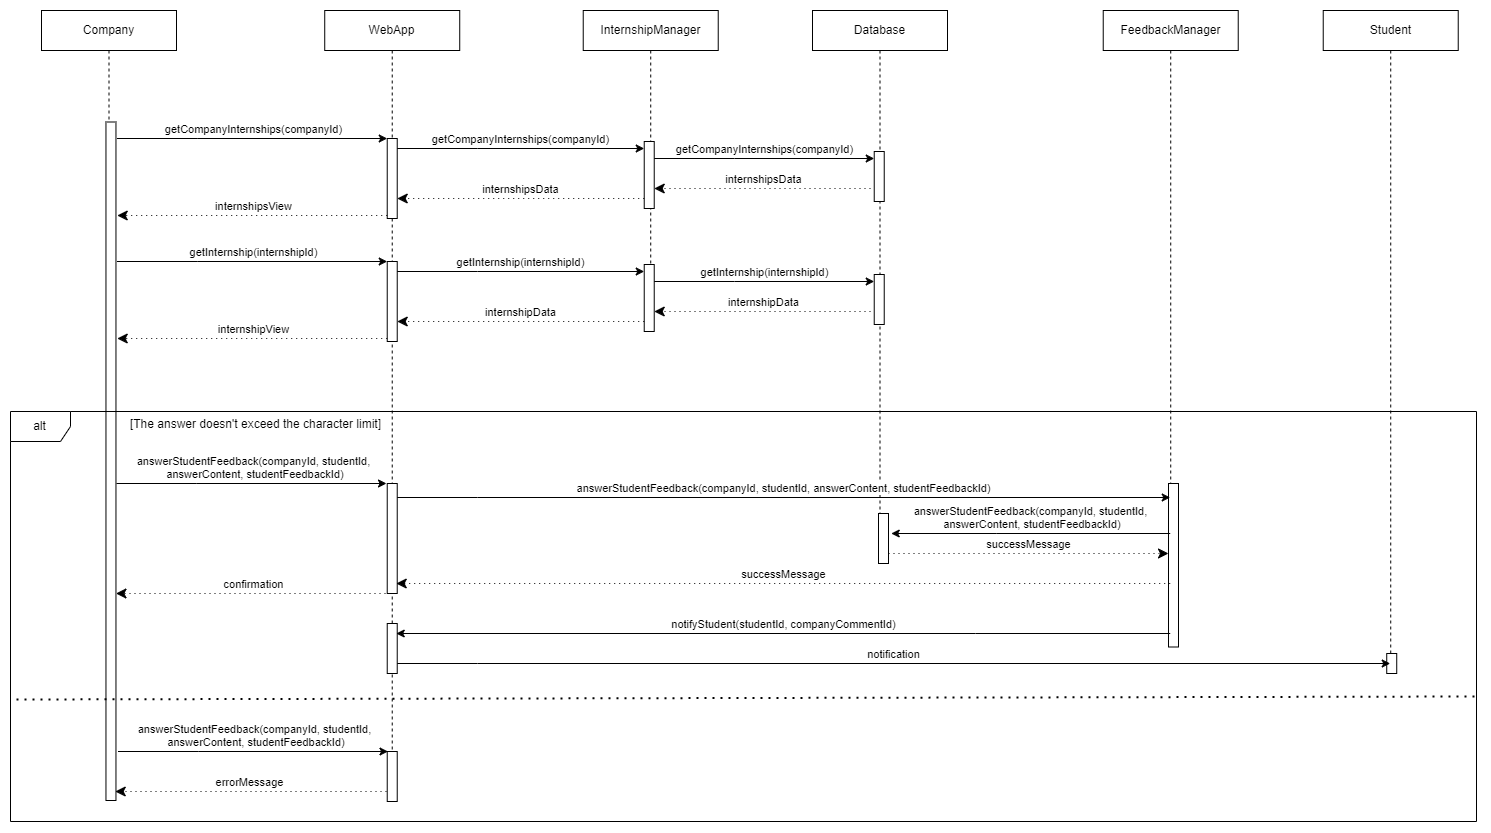

The diagram above was exported from draw.io. Its source (the exported page's mxGraphModel, read from the mxfile embedded in the PNG):
<mxGraphModel dx="1846" dy="-2606" grid="1" gridSize="10" guides="1" tooltips="1" connect="1" arrows="1" fold="1" page="1" pageScale="1" pageWidth="827" pageHeight="1169" math="0" shadow="0">
  <root>
    <mxCell id="0" />
    <mxCell id="1" parent="0" />
    <mxCell id="ftCdyeyxGnlMgfwHwcsS-356" value="Database" style="shape=umlLifeline;perimeter=lifelinePerimeter;whiteSpace=wrap;html=1;container=0;dropTarget=0;collapsible=0;recursiveResize=0;outlineConnect=0;portConstraint=eastwest;newEdgeStyle={&quot;edgeStyle&quot;:&quot;elbowEdgeStyle&quot;,&quot;elbow&quot;:&quot;vertical&quot;,&quot;curved&quot;:0,&quot;rounded&quot;:0};" vertex="1" parent="1">
      <mxGeometry x="2942" y="5572" width="135" height="548" as="geometry" />
    </mxCell>
    <mxCell id="ftCdyeyxGnlMgfwHwcsS-357" value="" style="html=1;points=[];perimeter=orthogonalPerimeter;outlineConnect=0;targetShapes=umlLifeline;portConstraint=eastwest;newEdgeStyle={&quot;edgeStyle&quot;:&quot;elbowEdgeStyle&quot;,&quot;elbow&quot;:&quot;vertical&quot;,&quot;curved&quot;:0,&quot;rounded&quot;:0};" vertex="1" parent="ftCdyeyxGnlMgfwHwcsS-356">
      <mxGeometry x="66" y="503" width="10" height="50" as="geometry" />
    </mxCell>
    <mxCell id="ftCdyeyxGnlMgfwHwcsS-358" value="InternshipManager" style="shape=umlLifeline;perimeter=lifelinePerimeter;whiteSpace=wrap;html=1;container=0;dropTarget=0;collapsible=0;recursiveResize=0;outlineConnect=0;portConstraint=eastwest;newEdgeStyle={&quot;edgeStyle&quot;:&quot;elbowEdgeStyle&quot;,&quot;elbow&quot;:&quot;vertical&quot;,&quot;curved&quot;:0,&quot;rounded&quot;:0};" vertex="1" parent="1">
      <mxGeometry x="2712.73" y="5572" width="135" height="318" as="geometry" />
    </mxCell>
    <mxCell id="ftCdyeyxGnlMgfwHwcsS-359" value="WebApp" style="shape=umlLifeline;perimeter=lifelinePerimeter;whiteSpace=wrap;html=1;container=0;dropTarget=0;collapsible=0;recursiveResize=0;outlineConnect=0;portConstraint=eastwest;newEdgeStyle={&quot;edgeStyle&quot;:&quot;elbowEdgeStyle&quot;,&quot;elbow&quot;:&quot;vertical&quot;,&quot;curved&quot;:0,&quot;rounded&quot;:0};" vertex="1" parent="1">
      <mxGeometry x="2454.23" y="5572" width="135" height="780" as="geometry" />
    </mxCell>
    <mxCell id="ftCdyeyxGnlMgfwHwcsS-360" value="" style="html=1;points=[];perimeter=orthogonalPerimeter;outlineConnect=0;targetShapes=umlLifeline;portConstraint=eastwest;newEdgeStyle={&quot;edgeStyle&quot;:&quot;elbowEdgeStyle&quot;,&quot;elbow&quot;:&quot;vertical&quot;,&quot;curved&quot;:0,&quot;rounded&quot;:0};" vertex="1" parent="ftCdyeyxGnlMgfwHwcsS-359">
      <mxGeometry x="62.5" y="473" width="10" height="110" as="geometry" />
    </mxCell>
    <mxCell id="ftCdyeyxGnlMgfwHwcsS-361" value="" style="html=1;points=[];perimeter=orthogonalPerimeter;outlineConnect=0;targetShapes=umlLifeline;portConstraint=eastwest;newEdgeStyle={&quot;edgeStyle&quot;:&quot;elbowEdgeStyle&quot;,&quot;elbow&quot;:&quot;vertical&quot;,&quot;curved&quot;:0,&quot;rounded&quot;:0};" vertex="1" parent="ftCdyeyxGnlMgfwHwcsS-359">
      <mxGeometry x="62.5" y="613" width="10" height="50" as="geometry" />
    </mxCell>
    <mxCell id="ftCdyeyxGnlMgfwHwcsS-362" value="" style="html=1;points=[];perimeter=orthogonalPerimeter;outlineConnect=0;targetShapes=umlLifeline;portConstraint=eastwest;newEdgeStyle={&quot;edgeStyle&quot;:&quot;elbowEdgeStyle&quot;,&quot;elbow&quot;:&quot;vertical&quot;,&quot;curved&quot;:0,&quot;rounded&quot;:0};" vertex="1" parent="ftCdyeyxGnlMgfwHwcsS-359">
      <mxGeometry x="62.5" y="741" width="10" height="50" as="geometry" />
    </mxCell>
    <mxCell id="ftCdyeyxGnlMgfwHwcsS-363" value="" style="html=1;points=[];perimeter=orthogonalPerimeter;outlineConnect=0;targetShapes=umlLifeline;portConstraint=eastwest;newEdgeStyle={&quot;edgeStyle&quot;:&quot;elbowEdgeStyle&quot;,&quot;elbow&quot;:&quot;vertical&quot;,&quot;curved&quot;:0,&quot;rounded&quot;:0};" vertex="1" parent="1">
      <mxGeometry x="2773.73" y="5703" width="10" height="67" as="geometry" />
    </mxCell>
    <mxCell id="ftCdyeyxGnlMgfwHwcsS-364" value="" style="html=1;points=[];perimeter=orthogonalPerimeter;outlineConnect=0;targetShapes=umlLifeline;portConstraint=eastwest;newEdgeStyle={&quot;edgeStyle&quot;:&quot;elbowEdgeStyle&quot;,&quot;elbow&quot;:&quot;vertical&quot;,&quot;curved&quot;:0,&quot;rounded&quot;:0};" vertex="1" parent="1">
      <mxGeometry x="3003.73" y="5713" width="10" height="50" as="geometry" />
    </mxCell>
    <mxCell id="ftCdyeyxGnlMgfwHwcsS-365" value="" style="html=1;points=[];perimeter=orthogonalPerimeter;outlineConnect=0;targetShapes=umlLifeline;portConstraint=eastwest;newEdgeStyle={&quot;edgeStyle&quot;:&quot;elbowEdgeStyle&quot;,&quot;elbow&quot;:&quot;vertical&quot;,&quot;curved&quot;:0,&quot;rounded&quot;:0};" vertex="1" parent="1">
      <mxGeometry x="2516.73" y="5700" width="10" height="80" as="geometry" />
    </mxCell>
    <mxCell id="ftCdyeyxGnlMgfwHwcsS-366" value="getCompanyInternships(companyId)" style="html=1;verticalAlign=bottom;endArrow=classic;edgeStyle=elbowEdgeStyle;elbow=horizontal;curved=0;rounded=0;strokeColor=default;endFill=1;" edge="1" parent="1" target="ftCdyeyxGnlMgfwHwcsS-365">
      <mxGeometry relative="1" as="geometry">
        <mxPoint x="2246.46" y="5700" as="sourcePoint" />
        <Array as="points">
          <mxPoint x="2326.73" y="5700" />
        </Array>
        <mxPoint as="offset" />
      </mxGeometry>
    </mxCell>
    <mxCell id="ftCdyeyxGnlMgfwHwcsS-367" value="internshipsView" style="html=1;verticalAlign=bottom;endArrow=classic;dashed=1;endSize=8;edgeStyle=elbowEdgeStyle;elbow=vertical;curved=0;rounded=0;endFill=1;dashPattern=1 4;" edge="1" parent="1">
      <mxGeometry relative="1" as="geometry">
        <mxPoint x="2246.73" y="5777" as="targetPoint" />
        <Array as="points">
          <mxPoint x="2366.73" y="5777" />
          <mxPoint x="2336.73" y="5907" />
        </Array>
        <mxPoint x="2516.73" y="5777" as="sourcePoint" />
      </mxGeometry>
    </mxCell>
    <mxCell id="ftCdyeyxGnlMgfwHwcsS-368" value="getCompanyInternships(companyId)" style="html=1;verticalAlign=bottom;endArrow=classic;edgeStyle=elbowEdgeStyle;elbow=vertical;curved=0;rounded=0;strokeColor=default;endFill=1;" edge="1" parent="1" target="ftCdyeyxGnlMgfwHwcsS-363">
      <mxGeometry x="0.0002" relative="1" as="geometry">
        <mxPoint x="2526.73" y="5710" as="sourcePoint" />
        <Array as="points">
          <mxPoint x="2607" y="5710" />
        </Array>
        <mxPoint as="offset" />
        <mxPoint x="2827.73" y="5710" as="targetPoint" />
      </mxGeometry>
    </mxCell>
    <mxCell id="ftCdyeyxGnlMgfwHwcsS-369" value="getCompanyInternships(companyId)" style="html=1;verticalAlign=bottom;endArrow=classic;edgeStyle=elbowEdgeStyle;elbow=horizontal;curved=0;rounded=0;strokeColor=default;endFill=1;" edge="1" parent="1" target="ftCdyeyxGnlMgfwHwcsS-364">
      <mxGeometry relative="1" as="geometry">
        <mxPoint x="2783.73" y="5720" as="sourcePoint" />
        <Array as="points">
          <mxPoint x="2864" y="5720" />
        </Array>
        <mxPoint as="offset" />
        <mxPoint x="2970.46" y="5720" as="targetPoint" />
      </mxGeometry>
    </mxCell>
    <mxCell id="ftCdyeyxGnlMgfwHwcsS-370" value="internshipsData" style="html=1;verticalAlign=bottom;endArrow=classic;dashed=1;endSize=8;edgeStyle=elbowEdgeStyle;elbow=horizontal;curved=0;rounded=0;endFill=1;dashPattern=1 4;" edge="1" parent="1" source="ftCdyeyxGnlMgfwHwcsS-363">
      <mxGeometry relative="1" as="geometry">
        <mxPoint x="2526.73" y="5760" as="targetPoint" />
        <Array as="points">
          <mxPoint x="2646.73" y="5760" />
          <mxPoint x="2616.73" y="5890" />
        </Array>
        <mxPoint x="2766.46" y="5760" as="sourcePoint" />
      </mxGeometry>
    </mxCell>
    <mxCell id="ftCdyeyxGnlMgfwHwcsS-371" value="internshipsData" style="html=1;verticalAlign=bottom;endArrow=classic;dashed=1;endSize=8;edgeStyle=elbowEdgeStyle;elbow=vertical;curved=0;rounded=0;endFill=1;dashPattern=1 4;" edge="1" parent="1">
      <mxGeometry relative="1" as="geometry">
        <mxPoint x="2783.73" y="5750" as="targetPoint" />
        <Array as="points">
          <mxPoint x="2903.73" y="5750" />
          <mxPoint x="2873.73" y="5880" />
        </Array>
        <mxPoint x="3000" y="5750" as="sourcePoint" />
      </mxGeometry>
    </mxCell>
    <mxCell id="ftCdyeyxGnlMgfwHwcsS-372" value="Company" style="shape=umlLifeline;perimeter=lifelinePerimeter;whiteSpace=wrap;html=1;container=0;dropTarget=0;collapsible=0;recursiveResize=0;outlineConnect=0;portConstraint=eastwest;newEdgeStyle={&quot;edgeStyle&quot;:&quot;elbowEdgeStyle&quot;,&quot;elbow&quot;:&quot;vertical&quot;,&quot;curved&quot;:0,&quot;rounded&quot;:0};" vertex="1" parent="1">
      <mxGeometry x="2171" y="5572" width="135" height="790" as="geometry" />
    </mxCell>
    <mxCell id="ftCdyeyxGnlMgfwHwcsS-373" value="" style="html=1;points=[];perimeter=orthogonalPerimeter;outlineConnect=0;targetShapes=umlLifeline;portConstraint=eastwest;newEdgeStyle={&quot;edgeStyle&quot;:&quot;elbowEdgeStyle&quot;,&quot;elbow&quot;:&quot;vertical&quot;,&quot;curved&quot;:0,&quot;rounded&quot;:0};" vertex="1" parent="ftCdyeyxGnlMgfwHwcsS-372">
      <mxGeometry x="64.46" y="111.5" width="10" height="678.5" as="geometry" />
    </mxCell>
    <mxCell id="ftCdyeyxGnlMgfwHwcsS-374" value="FeedbackManager" style="shape=umlLifeline;perimeter=lifelinePerimeter;whiteSpace=wrap;html=1;container=0;dropTarget=0;collapsible=0;recursiveResize=0;outlineConnect=0;portConstraint=eastwest;newEdgeStyle={&quot;edgeStyle&quot;:&quot;elbowEdgeStyle&quot;,&quot;elbow&quot;:&quot;vertical&quot;,&quot;curved&quot;:0,&quot;rounded&quot;:0};" vertex="1" parent="1">
      <mxGeometry x="3232.73" y="5572" width="135" height="628" as="geometry" />
    </mxCell>
    <mxCell id="ftCdyeyxGnlMgfwHwcsS-375" value="" style="html=1;points=[];perimeter=orthogonalPerimeter;outlineConnect=0;targetShapes=umlLifeline;portConstraint=eastwest;newEdgeStyle={&quot;edgeStyle&quot;:&quot;elbowEdgeStyle&quot;,&quot;elbow&quot;:&quot;vertical&quot;,&quot;curved&quot;:0,&quot;rounded&quot;:0};" vertex="1" parent="ftCdyeyxGnlMgfwHwcsS-374">
      <mxGeometry x="65.27" y="473" width="10" height="163.5" as="geometry" />
    </mxCell>
    <mxCell id="ftCdyeyxGnlMgfwHwcsS-376" value="answerStudentFeedback(companyId, studentId,&lt;br&gt;&amp;nbsp;answerContent, studentFeedbackId)" style="html=1;verticalAlign=bottom;endArrow=classic;edgeStyle=elbowEdgeStyle;elbow=vertical;curved=0;rounded=0;strokeColor=default;endFill=1;" edge="1" parent="1">
      <mxGeometry relative="1" as="geometry">
        <mxPoint x="2246" y="6045" as="sourcePoint" />
        <Array as="points">
          <mxPoint x="2326.27" y="6045" />
        </Array>
        <mxPoint as="offset" />
        <mxPoint x="2516" y="6045" as="targetPoint" />
      </mxGeometry>
    </mxCell>
    <mxCell id="ftCdyeyxGnlMgfwHwcsS-377" value="answerStudentFeedback(companyId, studentId, answerContent, studentFeedbackId)" style="html=1;verticalAlign=bottom;endArrow=classic;edgeStyle=elbowEdgeStyle;elbow=vertical;curved=0;rounded=0;strokeColor=default;endFill=1;" edge="1" parent="1">
      <mxGeometry relative="1" as="geometry">
        <mxPoint x="2526.73" y="6059" as="sourcePoint" />
        <Array as="points">
          <mxPoint x="2607" y="6059" />
        </Array>
        <mxPoint as="offset" />
        <mxPoint x="3299.7299999999996" y="6059" as="targetPoint" />
      </mxGeometry>
    </mxCell>
    <mxCell id="ftCdyeyxGnlMgfwHwcsS-378" value="answerStudentFeedback(companyId, studentId,&lt;br style=&quot;border-color: var(--border-color);&quot;&gt;&amp;nbsp;answerContent, studentFeedbackId)" style="html=1;verticalAlign=bottom;endArrow=classic;edgeStyle=elbowEdgeStyle;elbow=vertical;curved=0;rounded=0;strokeColor=default;endFill=1;" edge="1" parent="1">
      <mxGeometry relative="1" as="geometry">
        <mxPoint x="3299.7299999999996" y="6095" as="sourcePoint" />
        <Array as="points">
          <mxPoint x="3125.73" y="6095" />
        </Array>
        <mxPoint as="offset" />
        <mxPoint x="3020.73" y="6095" as="targetPoint" />
      </mxGeometry>
    </mxCell>
    <mxCell id="ftCdyeyxGnlMgfwHwcsS-379" value="successMessage" style="html=1;verticalAlign=bottom;endArrow=classic;dashed=1;endSize=8;edgeStyle=elbowEdgeStyle;elbow=vertical;curved=0;rounded=0;endFill=1;dashPattern=1 4;" edge="1" parent="1" source="ftCdyeyxGnlMgfwHwcsS-357" target="ftCdyeyxGnlMgfwHwcsS-375">
      <mxGeometry relative="1" as="geometry">
        <mxPoint x="2916" y="6215" as="targetPoint" />
        <Array as="points">
          <mxPoint x="3115.73" y="6115" />
          <mxPoint x="3006" y="6345" />
        </Array>
        <mxPoint x="3118.73" y="6215" as="sourcePoint" />
      </mxGeometry>
    </mxCell>
    <mxCell id="ftCdyeyxGnlMgfwHwcsS-380" value="successMessage" style="html=1;verticalAlign=bottom;endArrow=classic;dashed=1;endSize=8;edgeStyle=elbowEdgeStyle;elbow=vertical;curved=0;rounded=0;endFill=1;dashPattern=1 4;" edge="1" parent="1">
      <mxGeometry relative="1" as="geometry">
        <mxPoint x="2525.73" y="6145" as="targetPoint" />
        <Array as="points">
          <mxPoint x="3115" y="6145" />
          <mxPoint x="3085" y="6275" />
        </Array>
        <mxPoint x="3299.7299999999996" y="6145" as="sourcePoint" />
      </mxGeometry>
    </mxCell>
    <mxCell id="ftCdyeyxGnlMgfwHwcsS-381" value="confirmation" style="html=1;verticalAlign=bottom;endArrow=classic;dashed=1;endSize=8;edgeStyle=elbowEdgeStyle;elbow=vertical;curved=0;rounded=0;endFill=1;dashPattern=1 4;" edge="1" parent="1">
      <mxGeometry relative="1" as="geometry">
        <mxPoint x="2245.4600000000005" y="6155" as="targetPoint" />
        <Array as="points">
          <mxPoint x="2437.27" y="6155" />
          <mxPoint x="2407.27" y="6285" />
        </Array>
        <mxPoint x="2520" y="6155" as="sourcePoint" />
      </mxGeometry>
    </mxCell>
    <mxCell id="ftCdyeyxGnlMgfwHwcsS-382" value="Student" style="shape=umlLifeline;perimeter=lifelinePerimeter;whiteSpace=wrap;html=1;container=0;dropTarget=0;collapsible=0;recursiveResize=0;outlineConnect=0;portConstraint=eastwest;newEdgeStyle={&quot;edgeStyle&quot;:&quot;elbowEdgeStyle&quot;,&quot;elbow&quot;:&quot;vertical&quot;,&quot;curved&quot;:0,&quot;rounded&quot;:0};" vertex="1" parent="1">
      <mxGeometry x="3452.73" y="5572" width="135" height="658" as="geometry" />
    </mxCell>
    <mxCell id="ftCdyeyxGnlMgfwHwcsS-383" value="" style="html=1;points=[];perimeter=orthogonalPerimeter;outlineConnect=0;targetShapes=umlLifeline;portConstraint=eastwest;newEdgeStyle={&quot;edgeStyle&quot;:&quot;elbowEdgeStyle&quot;,&quot;elbow&quot;:&quot;vertical&quot;,&quot;curved&quot;:0,&quot;rounded&quot;:0};" vertex="1" parent="ftCdyeyxGnlMgfwHwcsS-382">
      <mxGeometry x="63.5" y="643" width="10" height="20" as="geometry" />
    </mxCell>
    <mxCell id="ftCdyeyxGnlMgfwHwcsS-384" value="notifyStudent(studentId, companyCommentId)" style="html=1;verticalAlign=bottom;endArrow=classic;edgeStyle=elbowEdgeStyle;elbow=vertical;curved=0;rounded=0;strokeColor=default;endFill=1;" edge="1" parent="1">
      <mxGeometry relative="1" as="geometry">
        <mxPoint x="3299.7299999999996" y="6195" as="sourcePoint" />
        <Array as="points">
          <mxPoint x="3105" y="6195" />
        </Array>
        <mxPoint as="offset" />
        <mxPoint x="2525.73" y="6195" as="targetPoint" />
      </mxGeometry>
    </mxCell>
    <mxCell id="ftCdyeyxGnlMgfwHwcsS-385" value="notification" style="html=1;verticalAlign=bottom;endArrow=classic;edgeStyle=elbowEdgeStyle;elbow=vertical;curved=0;rounded=0;strokeColor=default;endFill=1;" edge="1" parent="1">
      <mxGeometry relative="1" as="geometry">
        <mxPoint x="2526.73" y="6225" as="sourcePoint" />
        <Array as="points">
          <mxPoint x="2607" y="6225" />
        </Array>
        <mxPoint as="offset" />
        <mxPoint x="3519.7299999999996" y="6225" as="targetPoint" />
      </mxGeometry>
    </mxCell>
    <mxCell id="ftCdyeyxGnlMgfwHwcsS-386" value="alt" style="shape=umlFrame;whiteSpace=wrap;html=1;pointerEvents=0;" vertex="1" parent="1">
      <mxGeometry x="2140" y="5973" width="1466" height="410" as="geometry" />
    </mxCell>
    <mxCell id="ftCdyeyxGnlMgfwHwcsS-387" value="" style="endArrow=none;dashed=1;html=1;dashPattern=1 3;strokeWidth=2;rounded=0;exitX=0.001;exitY=0.375;exitDx=0;exitDy=0;exitPerimeter=0;" edge="1" parent="1">
      <mxGeometry width="50" height="50" relative="1" as="geometry">
        <mxPoint x="2146" y="6261" as="sourcePoint" />
        <mxPoint x="3606" y="6258" as="targetPoint" />
      </mxGeometry>
    </mxCell>
    <mxCell id="ftCdyeyxGnlMgfwHwcsS-388" value="[The answer doesn't exceed the character limit]" style="text;html=1;align=center;verticalAlign=middle;resizable=0;points=[];autosize=1;strokeColor=none;fillColor=none;" vertex="1" parent="1">
      <mxGeometry x="2249.73" y="5971" width="270" height="30" as="geometry" />
    </mxCell>
    <mxCell id="ftCdyeyxGnlMgfwHwcsS-389" value="answerStudentFeedback(companyId, studentId,&lt;br style=&quot;border-color: var(--border-color);&quot;&gt;&amp;nbsp;answerContent, studentFeedbackId)" style="html=1;verticalAlign=bottom;endArrow=classic;edgeStyle=elbowEdgeStyle;elbow=vertical;curved=0;rounded=0;strokeColor=default;endFill=1;" edge="1" parent="1">
      <mxGeometry relative="1" as="geometry">
        <mxPoint x="2247.5" y="6313" as="sourcePoint" />
        <Array as="points">
          <mxPoint x="2327.77" y="6313" />
        </Array>
        <mxPoint as="offset" />
        <mxPoint x="2517.5" y="6313" as="targetPoint" />
      </mxGeometry>
    </mxCell>
    <mxCell id="ftCdyeyxGnlMgfwHwcsS-390" value="errorMessage" style="html=1;verticalAlign=bottom;endArrow=classic;dashed=1;endSize=8;edgeStyle=elbowEdgeStyle;elbow=vertical;curved=0;rounded=0;endFill=1;dashPattern=1 4;" edge="1" parent="1">
      <mxGeometry relative="1" as="geometry">
        <mxPoint x="2244.73" y="6353" as="targetPoint" />
        <Array as="points">
          <mxPoint x="2437" y="6353" />
          <mxPoint x="2407" y="6483" />
        </Array>
        <mxPoint x="2516" y="6353" as="sourcePoint" />
      </mxGeometry>
    </mxCell>
    <mxCell id="ftCdyeyxGnlMgfwHwcsS-391" value="" style="html=1;points=[];perimeter=orthogonalPerimeter;outlineConnect=0;targetShapes=umlLifeline;portConstraint=eastwest;newEdgeStyle={&quot;edgeStyle&quot;:&quot;elbowEdgeStyle&quot;,&quot;elbow&quot;:&quot;vertical&quot;,&quot;curved&quot;:0,&quot;rounded&quot;:0};" vertex="1" parent="1">
      <mxGeometry x="2773.73" y="5826" width="10" height="67" as="geometry" />
    </mxCell>
    <mxCell id="ftCdyeyxGnlMgfwHwcsS-392" value="" style="html=1;points=[];perimeter=orthogonalPerimeter;outlineConnect=0;targetShapes=umlLifeline;portConstraint=eastwest;newEdgeStyle={&quot;edgeStyle&quot;:&quot;elbowEdgeStyle&quot;,&quot;elbow&quot;:&quot;vertical&quot;,&quot;curved&quot;:0,&quot;rounded&quot;:0};" vertex="1" parent="1">
      <mxGeometry x="3003.73" y="5836" width="10" height="50" as="geometry" />
    </mxCell>
    <mxCell id="ftCdyeyxGnlMgfwHwcsS-393" value="" style="html=1;points=[];perimeter=orthogonalPerimeter;outlineConnect=0;targetShapes=umlLifeline;portConstraint=eastwest;newEdgeStyle={&quot;edgeStyle&quot;:&quot;elbowEdgeStyle&quot;,&quot;elbow&quot;:&quot;vertical&quot;,&quot;curved&quot;:0,&quot;rounded&quot;:0};" vertex="1" parent="1">
      <mxGeometry x="2516.73" y="5823" width="10" height="80" as="geometry" />
    </mxCell>
    <mxCell id="ftCdyeyxGnlMgfwHwcsS-394" value="getInternship(internshipId)" style="html=1;verticalAlign=bottom;endArrow=classic;edgeStyle=elbowEdgeStyle;elbow=horizontal;curved=0;rounded=0;strokeColor=default;endFill=1;" edge="1" parent="1" target="ftCdyeyxGnlMgfwHwcsS-393">
      <mxGeometry relative="1" as="geometry">
        <mxPoint x="2246.46" y="5823" as="sourcePoint" />
        <Array as="points">
          <mxPoint x="2326.73" y="5823" />
        </Array>
        <mxPoint as="offset" />
      </mxGeometry>
    </mxCell>
    <mxCell id="ftCdyeyxGnlMgfwHwcsS-395" value="internshipView" style="html=1;verticalAlign=bottom;endArrow=classic;dashed=1;endSize=8;edgeStyle=elbowEdgeStyle;elbow=vertical;curved=0;rounded=0;endFill=1;dashPattern=1 4;" edge="1" parent="1">
      <mxGeometry relative="1" as="geometry">
        <mxPoint x="2246.73" y="5900" as="targetPoint" />
        <Array as="points">
          <mxPoint x="2366.73" y="5900" />
          <mxPoint x="2336.73" y="6030" />
        </Array>
        <mxPoint x="2516.73" y="5900" as="sourcePoint" />
      </mxGeometry>
    </mxCell>
    <mxCell id="ftCdyeyxGnlMgfwHwcsS-396" value="getInternship(internshipId)" style="html=1;verticalAlign=bottom;endArrow=classic;edgeStyle=elbowEdgeStyle;elbow=vertical;curved=0;rounded=0;strokeColor=default;endFill=1;" edge="1" parent="1" target="ftCdyeyxGnlMgfwHwcsS-391">
      <mxGeometry x="0.0002" relative="1" as="geometry">
        <mxPoint x="2526.73" y="5833" as="sourcePoint" />
        <Array as="points">
          <mxPoint x="2607" y="5833" />
        </Array>
        <mxPoint as="offset" />
        <mxPoint x="2827.73" y="5833" as="targetPoint" />
      </mxGeometry>
    </mxCell>
    <mxCell id="ftCdyeyxGnlMgfwHwcsS-397" value="getInternship(internshipId)" style="html=1;verticalAlign=bottom;endArrow=classic;edgeStyle=elbowEdgeStyle;elbow=vertical;curved=0;rounded=0;strokeColor=default;endFill=1;" edge="1" parent="1" target="ftCdyeyxGnlMgfwHwcsS-392">
      <mxGeometry relative="1" as="geometry">
        <mxPoint x="2783.73" y="5843" as="sourcePoint" />
        <Array as="points">
          <mxPoint x="2864" y="5843" />
        </Array>
        <mxPoint as="offset" />
        <mxPoint x="2970.46" y="5843" as="targetPoint" />
      </mxGeometry>
    </mxCell>
    <mxCell id="ftCdyeyxGnlMgfwHwcsS-398" value="internshipData" style="html=1;verticalAlign=bottom;endArrow=classic;dashed=1;endSize=8;edgeStyle=elbowEdgeStyle;elbow=horizontal;curved=0;rounded=0;endFill=1;dashPattern=1 4;" edge="1" parent="1" source="ftCdyeyxGnlMgfwHwcsS-391">
      <mxGeometry relative="1" as="geometry">
        <mxPoint x="2526.73" y="5883" as="targetPoint" />
        <Array as="points">
          <mxPoint x="2646.73" y="5883" />
          <mxPoint x="2616.73" y="6013" />
        </Array>
        <mxPoint x="2766.46" y="5883" as="sourcePoint" />
      </mxGeometry>
    </mxCell>
    <mxCell id="ftCdyeyxGnlMgfwHwcsS-399" value="internshipData" style="html=1;verticalAlign=bottom;endArrow=classic;dashed=1;endSize=8;edgeStyle=elbowEdgeStyle;elbow=horizontal;curved=0;rounded=0;endFill=1;dashPattern=1 4;" edge="1" parent="1">
      <mxGeometry relative="1" as="geometry">
        <mxPoint x="2783.73" y="5873" as="targetPoint" />
        <Array as="points">
          <mxPoint x="2903.73" y="5873" />
          <mxPoint x="2873.73" y="6003" />
        </Array>
        <mxPoint x="3000" y="5873" as="sourcePoint" />
      </mxGeometry>
    </mxCell>
  </root>
</mxGraphModel>